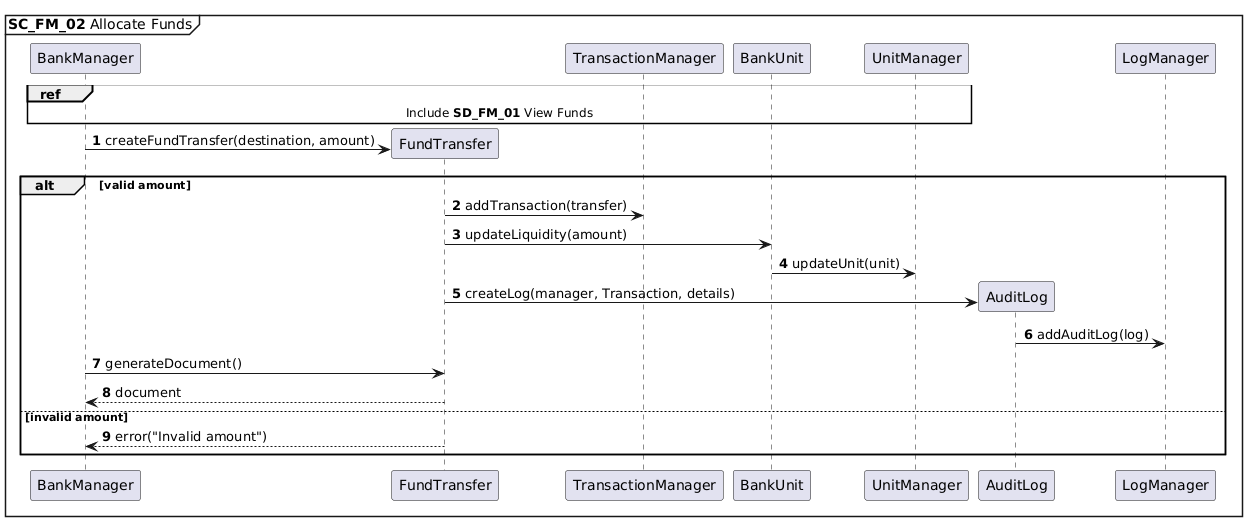

The diagram above was rendered by PlantUML. Its source (embedded in the PNG):
@startuml
autonumber
mainframe **SC_FM_02** Allocate Funds


ref over BankManager, FundTransfer, TransactionManager, BankUnit, UnitManager: Include **SD_FM_01** View Funds

BankManager -> FundTransfer ** : createFundTransfer(destination, amount)

alt valid amount
    FundTransfer -> TransactionManager : addTransaction(transfer)
    FundTransfer -> BankUnit : updateLiquidity(amount)
    BankUnit -> UnitManager : updateUnit(unit)
    
    FundTransfer -> AuditLog **: createLog(manager, Transaction, details)
    AuditLog -> LogManager : addAuditLog(log)
    BankManager -> FundTransfer: generateDocument()
    FundTransfer --> BankManager: document
else invalid amount
    FundTransfer --> BankManager : error("Invalid amount")
end
@enduml